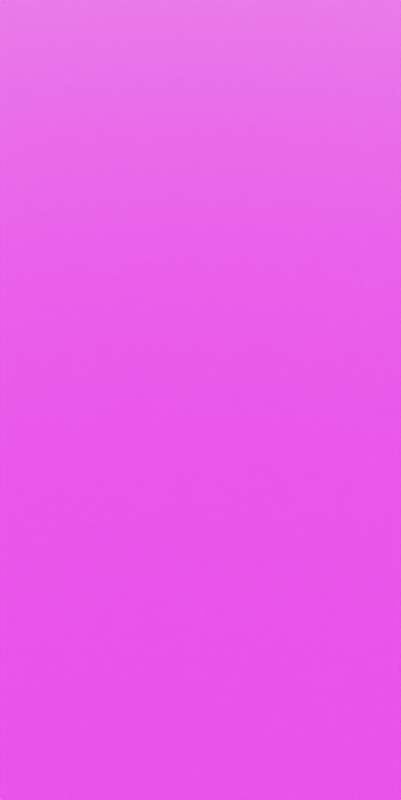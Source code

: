 # Source: visualisation.blend  (saved by Blender 2.83.18; exported with 4.5.12 LTS)
import bpy
from mathutils import Matrix  # noqa: F401  (used for matrix-valued properties, if any)

bpy.ops.wm.read_factory_settings(use_empty=True)
scene = bpy.context.scene
scene.name = 'floor'

# ---- images (referenced by path relative to the original .blend; pixels are not part of the script)
import os
ASSET_DIR = os.environ.get("B2B_ASSET_DIR", "")  # directory of the original .blend (textures are referenced by path, not embedded)
HERE = os.path.dirname(os.path.abspath(__file__))  # packed textures are extracted next to this script under _unpacked/

def load_image(name, relpath, width, height, colorspace="sRGB"):
    """Load a texture the original file referenced (path relative to the .blend, or extracted next to this script)."""
    p = next((c for c in (os.path.join(HERE, relpath), os.path.join(ASSET_DIR, relpath)) if relpath and os.path.exists(c)), "")
    if p:
        img = bpy.data.images.load(p, check_existing=True)
        img.name = name
    else:  # same state as the original file: an image datablock whose file is absent (Cycles renders it pink)
        img = bpy.data.images.new(name, width, height)
        img.source = "FILE"
        img.filepath = "//" + (relpath or name)
    img.colorspace_settings.name = colorspace
    return img
img_zigc_png = load_image('zigC.png', 'zigC.png', 1024, 1024, 'sRGB')
img_heighta_png = load_image('heightA.png', 'heightA.png', 1024, 1024, 'Non-Color')
img_rougha_png = load_image('roughA.png', 'roughA.png', 1024, 1024, 'Non-Color')
img_publongtable_exr = load_image('PubLongTable.exr', 'PubLongTable.exr', 1024, 1024, 'Linear Rec.709')

# ---- materials (node trees are filled in below, after node groups)
mat_pubfloor = bpy.data.materials.new('PubFloor')
mat_pubfloor.displacement_method = 'BOTH'

# ---- node groups
ng_auto_smooth = bpy.data.node_groups.new('Auto Smooth', 'GeometryNodeTree')
_s = ng_auto_smooth.interface.new_socket(name='Geometry', in_out='OUTPUT', socket_type='NodeSocketGeometry')
_s = ng_auto_smooth.interface.new_socket(name='Geometry', in_out='INPUT', socket_type='NodeSocketGeometry')
_s = ng_auto_smooth.interface.new_socket(name='Angle', in_out='INPUT', socket_type='NodeSocketFloat')
_s.subtype = 'ANGLE'
_s.min_value = 0.0
_s.max_value = 3.142
ng_auto_smooth.is_modifier = True
_N = ng_auto_smooth.nodes; _L = ng_auto_smooth.links
n0 = _N.new('NodeGroupOutput'); n0.name = 'Group Output'; n0.location = (480, -100)
n1 = _N.new('NodeGroupInput'); n1.name = 'Group Input'; n1.location = (-420, -300)
n2 = _N.new('NodeGroupInput'); n2.name = 'Group Input.001'; n2.location = (-60, -100)
n3 = _N.new('GeometryNodeSetShadeSmooth'); n3.name = 'Set Shade Smooth'; n3.location = (120, -100)
n3.domain = 'EDGE'
n4 = _N.new('GeometryNodeSetShadeSmooth'); n4.name = 'Set Shade Smooth.001'; n4.location = (300, -100)
n5 = _N.new('GeometryNodeInputMeshEdgeAngle'); n5.name = 'Edge Angle'; n5.location = (-420, -220)
n6 = _N.new('GeometryNodeInputEdgeSmooth'); n6.name = 'Is Edge Smooth'; n6.location = (-60, -160)
n7 = _N.new('GeometryNodeInputShadeSmooth'); n7.name = 'Is Face Smooth'; n7.location = (-240, -340)
n8 = _N.new('FunctionNodeBooleanMath'); n8.name = 'Boolean Math'; n8.location = (-60, -220)
n9 = _N.new('FunctionNodeCompare'); n9.name = 'Compare'; n9.location = (-240, -180)
n9.operation = 'LESS_EQUAL'
_L.new(n5.outputs[0], n9.inputs[0])
_L.new(n4.outputs[0], n0.inputs[0])
_L.new(n1.outputs[1], n9.inputs[1])
_L.new(n9.outputs[0], n8.inputs[0])
_L.new(n7.outputs[0], n8.inputs[1])
_L.new(n2.outputs[0], n3.inputs[0])
_L.new(n6.outputs[0], n3.inputs[1])
_L.new(n3.outputs[0], n4.inputs[0])
_L.new(n8.outputs[0], n3.inputs[2])
n0.is_active_output = True

# ---- material node trees
mat_pubfloor.use_nodes = True; mat_pubfloor.node_tree.nodes.clear()
_N = mat_pubfloor.node_tree.nodes; _L = mat_pubfloor.node_tree.links
n0 = _N.new('ShaderNodeDisplacement'); n0.name = 'Displacement'; n0.location = (71, -306)
n0.inputs[2].default_value = 0.0075
n1 = _N.new('ShaderNodeOutputMaterial'); n1.name = 'Material Output'; n1.location = (356, -232)
n2 = _N.new('ShaderNodeTexImage'); n2.name = 'Image Texture.001'; n2.location = (-428, 291)
n2.image = img_zigc_png
n2.interpolation = 'Cubic'
n3 = _N.new('ShaderNodeTexImage'); n3.name = 'Image Texture'; n3.location = (-442, -248)
n3.image = img_heighta_png
n3.interpolation = 'Cubic'
n4 = _N.new('ShaderNodeTexImage'); n4.name = 'Image Texture.002'; n4.location = (-439, 23)
n4.image = img_rougha_png
n4.interpolation = 'Cubic'
n5 = _N.new('ShaderNodeBsdfPrincipled'); n5.name = 'Principled BSDF'; n5.location = (10, 300)
n5.distribution = 'GGX'
n5.subsurface_method = 'BURLEY'
n5.inputs[3].default_value = 1.45
n5.inputs[27].default_value = (0.0, 0.0, 0.0, 1.0)
n5.inputs[28].default_value = 1.0
_L.new(n3.outputs[0], n0.inputs[0])
_L.new(n0.outputs[0], n1.inputs[2])
_L.new(n2.outputs[0], n5.inputs[0])
_L.new(n4.outputs[0], n5.inputs[2])
_L.new(n5.outputs[0], n1.inputs[0])
n1.is_active_output = True

# ---- world
world_pub = bpy.data.worlds.new('Pub'); scene.world = world_pub
world_pub.use_nodes = True; world_pub.node_tree.nodes.clear()
_N = world_pub.node_tree.nodes; _L = world_pub.node_tree.links
n0 = _N.new('ShaderNodeOutputWorld'); n0.name = 'World Output'; n0.location = (300, 300)
n1 = _N.new('ShaderNodeBackground'); n1.name = 'Background'; n1.location = (10, 300)
n1.inputs[1].default_value = 2.0
n2 = _N.new('ShaderNodeTexCoord'); n2.name = 'Texture Coordinate'; n2.location = (-1191, 359)
n3 = _N.new('ShaderNodeMapping'); n3.name = 'Mapping'; n3.location = (-981, 376)
n3.width = 240
n3.inputs[2].default_value = (0.0, 0.0, 4.353)
n4 = _N.new('ShaderNodeHueSaturation'); n4.name = 'Hue Saturation Value'; n4.location = (-331, 346)
n4.inputs[1].default_value = 0.0
n5 = _N.new('ShaderNodeTexEnvironment'); n5.name = 'Environment Texture'; n5.location = (-672, 339)
n5.image = img_publongtable_exr
n5.interpolation = 'Cubic'
_L.new(n1.outputs[0], n0.inputs[0])
_L.new(n3.outputs[0], n5.inputs[0])
_L.new(n2.outputs[0], n3.inputs[0])
_L.new(n5.outputs[0], n4.inputs[4])
_L.new(n4.outputs[0], n1.inputs[0])
n0.is_active_output = True
world_pub.use_sun_shadow = False
world_pub.sun_shadow_jitter_overblur = 0.0

# ---- cameras
cam_camera_003 = bpy.data.cameras.new('Camera.003')

# ---- meshes
me_plane_001 = bpy.data.meshes.new('Plane.001')
me_plane_001.from_pydata([(-1.0, -1.0, 0.0), (1.0, -1.0, 0.0), (-1.0, 1.0, 0.0), (1.0, 1.0, 0.0), (-1.0, 0.0, 0.0), (1.0, 0.0, 0.0), (-1.0, -0.5, 0.0), (0.0, -1.0, 0.0), (1.0, 0.5, 0.0), (0.0, 1.0, 0.0), (-1.0, 0.5, 0.0), (1.0, -0.5, 0.0), (0.0, 0.0, 0.0), (0.0, -0.5, 0.0), (0.0, 0.5, 0.0), (-1.0, -0.75, 0.0), (0.5, -1.0, 0.0), (1.0, 0.75, 0.0), (-0.5, 1.0, 0.0), (-1.0, 0.25, 0.0), (1.0, -0.25, 0.0), (-0.5, 0.0, 0.0), (-1.0, -0.25, 0.0), (-0.5, -1.0, 0.0), (1.0, 0.25, 0.0), (0.5, 1.0, 0.0), (-1.0, 0.75, 0.0), (1.0, -0.75, 0.0), (0.5, 0.0, 0.0), (0.0, -0.25, 0.0), (0.0, -0.75, 0.0), (-0.5, -0.5, 0.0), (0.5, -0.5, 0.0), (0.0, 0.75, 0.0), (0.0, 0.25, 0.0), (-0.5, 0.5, 0.0), (0.5, 0.5, 0.0), (0.5, 0.25, 0.0), (-0.5, 0.25, 0.0), (-0.5, 0.75, 0.0), (0.5, -0.75, 0.0), (-0.5, -0.75, 0.0), (-0.5, -0.25, 0.0), (0.5, -0.25, 0.0), (0.5, 0.75, 0.0), (-1.0, -0.875, 0.0), (0.75, -1.0, 0.0), (1.0, 0.875, 0.0), (-0.75, 1.0, 0.0), (-1.0, 0.125, 0.0), (1.0, -0.125, 0.0), (-0.75, 0.0, 0.0), (-1.0, -0.375, 0.0), (-0.25, -1.0, 0.0), (1.0, 0.375, 0.0), (0.25, 1.0, 0.0), (-1.0, 0.625, 0.0), (1.0, -0.625, 0.0), (0.25, 0.0, 0.0), (0.0, -0.125, 0.0), (0.0, -0.625, 0.0), (-0.75, -0.5, 0.0), (0.25, -0.5, 0.0), (0.0, 0.875, 0.0), (0.0, 0.375, 0.0), (-0.75, 0.5, 0.0), (0.25, 0.5, 0.0), (-1.0, -0.625, 0.0), (0.25, -1.0, 0.0), (1.0, 0.625, 0.0), (-0.25, 1.0, 0.0), (-1.0, 0.375, 0.0), (1.0, -0.375, 0.0), (-0.25, 0.0, 0.0), (-1.0, -0.125, 0.0), (-0.75, -1.0, 0.0), (1.0, 0.125, 0.0), (0.75, 1.0, 0.0), (-1.0, 0.875, 0.0), (1.0, -0.875, 0.0), (0.75, 0.0, 0.0), (0.0, -0.375, 0.0), (0.0, -0.875, 0.0), (-0.25, -0.5, 0.0), (0.75, -0.5, 0.0), (0.0, 0.625, 0.0), (0.0, 0.125, 0.0), (-0.25, 0.5, 0.0), (0.75, 0.5, 0.0), (0.5, 0.375, 0.0), (0.5, 0.125, 0.0), (0.25, 0.25, 0.0), (0.75, 0.25, 0.0), (-0.5, 0.375, 0.0), (-0.5, 0.125, 0.0), (-0.75, 0.25, 0.0), (-0.25, 0.25, 0.0), (-0.5, 0.875, 0.0), (-0.5, 0.625, 0.0), (-0.75, 0.75, 0.0), (-0.25, 0.75, 0.0), (0.5, -0.625, 0.0), (0.5, -0.875, 0.0), (0.25, -0.75, 0.0), (0.75, -0.75, 0.0), (-0.5, -0.625, 0.0), (-0.5, -0.875, 0.0), (-0.75, -0.75, 0.0), (-0.25, -0.75, 0.0), (-0.5, -0.125, 0.0), (-0.5, -0.375, 0.0), (-0.75, -0.25, 0.0), (-0.25, -0.25, 0.0), (0.5, -0.125, 0.0), (0.5, -0.375, 0.0), (0.25, -0.25, 0.0), (0.75, -0.25, 0.0), (0.5, 0.875, 0.0), (0.5, 0.625, 0.0), (0.25, 0.75, 0.0), (0.75, 0.75, 0.0), (0.75, 0.625, 0.0), (0.25, 0.625, 0.0), (0.25, 0.875, 0.0), (0.75, -0.375, 0.0), (0.25, -0.375, 0.0), (0.25, -0.125, 0.0), (-0.25, -0.375, 0.0), (-0.75, -0.375, 0.0), (-0.75, -0.125, 0.0), (-0.25, -0.875, 0.0), (-0.75, -0.875, 0.0), (-0.75, -0.625, 0.0), (0.75, -0.875, 0.0), (0.25, -0.875, 0.0), (0.25, -0.625, 0.0), (-0.25, 0.625, 0.0), (-0.75, 0.625, 0.0), (-0.75, 0.875, 0.0), (-0.25, 0.125, 0.0), (-0.75, 0.125, 0.0), (-0.75, 0.375, 0.0), (0.75, 0.125, 0.0), (0.25, 0.125, 0.0), (0.25, 0.375, 0.0), (0.75, 0.375, 0.0), (-0.25, 0.375, 0.0), (-0.25, 0.875, 0.0), (0.75, -0.625, 0.0), (-0.25, -0.625, 0.0), (-0.25, -0.125, 0.0), (0.75, -0.125, 0.0), (0.75, 0.875, 0.0)], [], [(152, 47, 3, 77), (151, 50, 5, 80), (150, 59, 12, 73), (149, 60, 13, 83), (148, 57, 11, 84), (147, 63, 9, 70), (146, 64, 14, 87), (145, 54, 8, 88), (144, 89, 36, 66), (143, 90, 37, 91), (142, 76, 24, 92), (141, 93, 35, 65), (140, 94, 38, 95), (139, 86, 34, 96), (138, 97, 18, 48), (137, 98, 39, 99), (136, 85, 33, 100), (135, 101, 32, 62), (134, 102, 40, 103), (133, 79, 27, 104), (132, 105, 31, 61), (131, 106, 41, 107), (130, 82, 30, 108), (129, 109, 21, 51), (128, 110, 42, 111), (127, 81, 29, 112), (126, 113, 28, 58), (125, 114, 43, 115), (124, 72, 20, 116), (123, 117, 25, 55), (122, 118, 44, 119), (121, 69, 17, 120), (118, 121, 120, 44), (36, 88, 121, 118), (88, 8, 69, 121), (85, 122, 119, 33), (14, 66, 122, 85), (66, 36, 118, 122), (63, 123, 55, 9), (33, 119, 123, 63), (119, 44, 117, 123), (114, 124, 116, 43), (32, 84, 124, 114), (84, 11, 72, 124), (81, 125, 115, 29), (13, 62, 125, 81), (62, 32, 114, 125), (59, 126, 58, 12), (29, 115, 126, 59), (115, 43, 113, 126), (110, 127, 112, 42), (31, 83, 127, 110), (83, 13, 81, 127), (52, 128, 111, 22), (6, 61, 128, 52), (61, 31, 110, 128), (74, 129, 51, 4), (22, 111, 129, 74), (111, 42, 109, 129), (106, 130, 108, 41), (23, 53, 130, 106), (53, 7, 82, 130), (45, 131, 107, 15), (0, 75, 131, 45), (75, 23, 106, 131), (67, 132, 61, 6), (15, 107, 132, 67), (107, 41, 105, 132), (102, 133, 104, 40), (16, 46, 133, 102), (46, 1, 79, 133), (82, 134, 103, 30), (7, 68, 134, 82), (68, 16, 102, 134), (60, 135, 62, 13), (30, 103, 135, 60), (103, 40, 101, 135), (98, 136, 100, 39), (35, 87, 136, 98), (87, 14, 85, 136), (56, 137, 99, 26), (10, 65, 137, 56), (65, 35, 98, 137), (78, 138, 48, 2), (26, 99, 138, 78), (99, 39, 97, 138), (94, 139, 96, 38), (21, 73, 139, 94), (73, 12, 86, 139), (49, 140, 95, 19), (4, 51, 140, 49), (51, 21, 94, 140), (71, 141, 65, 10), (19, 95, 141, 71), (95, 38, 93, 141), (90, 142, 92, 37), (28, 80, 142, 90), (80, 5, 76, 142), (86, 143, 91, 34), (12, 58, 143, 86), (58, 28, 90, 143), (64, 144, 66, 14), (34, 91, 144, 64), (91, 37, 89, 144), (89, 145, 88, 36), (37, 92, 145, 89), (92, 24, 54, 145), (93, 146, 87, 35), (38, 96, 146, 93), (96, 34, 64, 146), (97, 147, 70, 18), (39, 100, 147, 97), (100, 33, 63, 147), (101, 148, 84, 32), (40, 104, 148, 101), (104, 27, 57, 148), (105, 149, 83, 31), (41, 108, 149, 105), (108, 30, 60, 149), (109, 150, 73, 21), (42, 112, 150, 109), (112, 29, 59, 150), (113, 151, 80, 28), (43, 116, 151, 113), (116, 20, 50, 151), (117, 152, 77, 25), (44, 120, 152, 117), (120, 17, 47, 152)])
me_plane_001.polygons.foreach_set('use_smooth', [True] * 128)
_uv = me_plane_001.uv_layers.new(name='UVMap')
_uv.uv.foreach_set('vector', [0.1251, 0.06259, 9.999e-05, 0.06259, 9.998e-05, 0.0001001, 0.1251, 0.0001001, 0.1251, 0.5625, 0.0001, 0.5625, 0.0001, 0.5, 0.1251, 0.5, 0.625, 0.5625, 0.5, 0.5625, 0.5, 0.5, 0.625, 0.5, 0.625, 0.8124, 0.5, 0.8124, 0.5, 0.7499, 0.625, 0.7499, 0.1251, 0.8124, 0.0001001, 0.8124, 0.0001, 0.75, 0.1251, 0.75, 0.625, 0.06259, 0.5, 0.06259, 0.5, 0.0001001, 0.625, 0.0001, 0.625, 0.3125, 0.5, 0.3125, 0.5, 0.2501, 0.625, 0.25, 0.1251, 0.3125, 0.0001, 0.3125, 0.0001, 0.2501, 0.1251, 0.2501, 0.375, 0.3125, 0.25, 0.3125, 0.25, 0.2501, 0.375, 0.2501, 0.375, 0.4375, 0.25, 0.4375, 0.25, 0.375, 0.375, 0.375, 0.1251, 0.4375, 0.0001, 0.4375, 0.0001, 0.375, 0.1251, 0.375, 0.8749, 0.3125, 0.7499, 0.3125, 0.7499, 0.25, 0.8749, 0.25, 0.8749, 0.4375, 0.7499, 0.4375, 0.7499, 0.375, 0.8749, 0.375, 0.625, 0.4375, 0.5, 0.4375, 0.5, 0.375, 0.625, 0.375, 0.8749, 0.06259, 0.7499, 0.06259, 0.7499, 0.0001, 0.8749, 0.0001, 0.8749, 0.1876, 0.7499, 0.1876, 0.7499, 0.1251, 0.8749, 0.1251, 0.625, 0.1876, 0.5, 0.1876, 0.5, 0.1251, 0.625, 0.1251, 0.375, 0.8124, 0.2501, 0.8124, 0.2501, 0.7499, 0.375, 0.7499, 0.375, 0.9374, 0.2501, 0.9374, 0.2501, 0.8749, 0.375, 0.8749, 0.1251, 0.9374, 0.0001001, 0.9374, 0.0001001, 0.8749, 0.1251, 0.8749, 0.8749, 0.8124, 0.7499, 0.8124, 0.7499, 0.7499, 0.8749, 0.7499, 0.8749, 0.9374, 0.7499, 0.9374, 0.7499, 0.8749, 0.8749, 0.8749, 0.625, 0.9374, 0.5, 0.9374, 0.5, 0.8749, 0.625, 0.8749, 0.8749, 0.5625, 0.7499, 0.5625, 0.7499, 0.5, 0.8749, 0.5, 0.8749, 0.6875, 0.7499, 0.6875, 0.7499, 0.625, 0.8749, 0.625, 0.625, 0.6875, 0.5, 0.6875, 0.5, 0.625, 0.625, 0.625, 0.375, 0.5625, 0.2501, 0.5625, 0.25, 0.5, 0.375, 0.5, 0.375, 0.6875, 0.2501, 0.6875, 0.2501, 0.625, 0.375, 0.625, 0.1251, 0.6875, 0.0001, 0.6875, 0.0001, 0.625, 0.1251, 0.625, 0.375, 0.06259, 0.25, 0.06259, 0.25, 0.0001001, 0.375, 0.0001001, 0.375, 0.1876, 0.25, 0.1876, 0.25, 0.1251, 0.375, 0.1251, 0.1251, 0.1876, 0.0001, 0.1876, 9.999e-05, 0.1251, 0.1251, 0.1251, 0.25, 0.1876, 0.1251, 0.1876, 0.1251, 0.1251, 0.25, 0.1251, 0.25, 0.2501, 0.1251, 0.2501, 0.1251, 0.1876, 0.25, 0.1876, 0.1251, 0.2501, 0.0001, 0.2501, 0.0001, 0.1876, 0.1251, 0.1876, 0.5, 0.1876, 0.375, 0.1876, 0.375, 0.1251, 0.5, 0.1251, 0.5, 0.2501, 0.375, 0.2501, 0.375, 0.1876, 0.5, 0.1876, 0.375, 0.2501, 0.25, 0.2501, 0.25, 0.1876, 0.375, 0.1876, 0.5, 0.06259, 0.375, 0.06259, 0.375, 0.0001001, 0.5, 0.0001001, 0.5, 0.1251, 0.375, 0.1251, 0.375, 0.06259, 0.5, 0.06259, 0.375, 0.1251, 0.25, 0.1251, 0.25, 0.06259, 0.375, 0.06259, 0.2501, 0.6875, 0.1251, 0.6875, 0.1251, 0.625, 0.2501, 0.625, 0.2501, 0.7499, 0.1251, 0.75, 0.1251, 0.6875, 0.2501, 0.6875, 0.1251, 0.75, 0.0001, 0.75, 0.0001, 0.6875, 0.1251, 0.6875, 0.5, 0.6875, 0.375, 0.6875, 0.375, 0.625, 0.5, 0.625, 0.5, 0.7499, 0.375, 0.7499, 0.375, 0.6875, 0.5, 0.6875, 0.375, 0.7499, 0.2501, 0.7499, 0.2501, 0.6875, 0.375, 0.6875, 0.5, 0.5625, 0.375, 0.5625, 0.375, 0.5, 0.5, 0.5, 0.5, 0.625, 0.375, 0.625, 0.375, 0.5625, 0.5, 0.5625, 0.375, 0.625, 0.2501, 0.625, 0.2501, 0.5625, 0.375, 0.5625, 0.7499, 0.6875, 0.625, 0.6875, 0.625, 0.625, 0.7499, 0.625, 0.7499, 0.7499, 0.625, 0.7499, 0.625, 0.6875, 0.7499, 0.6875, 0.625, 0.7499, 0.5, 0.7499, 0.5, 0.6875, 0.625, 0.6875, 0.9999, 0.6875, 0.8749, 0.6875, 0.8749, 0.625, 0.9999, 0.625, 0.9999, 0.7499, 0.8749, 0.7499, 0.8749, 0.6875, 0.9999, 0.6875, 0.8749, 0.7499, 0.7499, 0.7499, 0.7499, 0.6875, 0.8749, 0.6875, 0.9999, 0.5625, 0.8749, 0.5625, 0.8749, 0.5, 0.9999, 0.5, 0.9999, 0.625, 0.8749, 0.625, 0.8749, 0.5625, 0.9999, 0.5625, 0.8749, 0.625, 0.7499, 0.625, 0.7499, 0.5625, 0.8749, 0.5625, 0.7499, 0.9374, 0.625, 0.9374, 0.625, 0.8749, 0.7499, 0.8749, 0.7499, 0.9999, 0.625, 0.9999, 0.625, 0.9374, 0.7499, 0.9374, 0.625, 0.9999, 0.5, 0.9999, 0.5, 0.9374, 0.625, 0.9374, 0.9999, 0.9374, 0.8749, 0.9374, 0.8749, 0.8749, 0.9999, 0.8749, 0.9999, 0.9999, 0.8749, 0.9999, 0.8749, 0.9374, 0.9999, 0.9374, 0.8749, 0.9999, 0.7499, 0.9999, 0.7499, 0.9374, 0.8749, 0.9374, 0.9999, 0.8124, 0.8749, 0.8124, 0.8749, 0.7499, 0.9999, 0.7499, 0.9999, 0.8749, 0.8749, 0.8749, 0.8749, 0.8124, 0.9999, 0.8124, 0.8749, 0.8749, 0.7499, 0.8749, 0.7499, 0.8124, 0.8749, 0.8124, 0.2501, 0.9374, 0.1251, 0.9374, 0.1251, 0.8749, 0.2501, 0.8749, 0.2501, 0.9999, 0.1251, 0.9999, 0.1251, 0.9374, 0.2501, 0.9374, 0.1251, 0.9999, 0.0001001, 0.9999, 0.0001001, 0.9374, 0.1251, 0.9374, 0.5, 0.9374, 0.375, 0.9374, 0.375, 0.8749, 0.5, 0.8749, 0.5, 0.9999, 0.375, 0.9999, 0.375, 0.9374, 0.5, 0.9374, 0.375, 0.9999, 0.2501, 0.9999, 0.2501, 0.9374, 0.375, 0.9374, 0.5, 0.8124, 0.375, 0.8124, 0.375, 0.7499, 0.5, 0.7499, 0.5, 0.8749, 0.375, 0.8749, 0.375, 0.8124, 0.5, 0.8124, 0.375, 0.8749, 0.2501, 0.8749, 0.2501, 0.8124, 0.375, 0.8124, 0.7499, 0.1876, 0.625, 0.1876, 0.625, 0.1251, 0.7499, 0.1251, 0.7499, 0.25, 0.625, 0.25, 0.625, 0.1876, 0.7499, 0.1876, 0.625, 0.25, 0.5, 0.2501, 0.5, 0.1876, 0.625, 0.1876, 0.9999, 0.1876, 0.8749, 0.1876, 0.8749, 0.1251, 0.9999, 0.1251, 0.9999, 0.25, 0.8749, 0.25, 0.8749, 0.1876, 0.9999, 0.1876, 0.8749, 0.25, 0.7499, 0.25, 0.7499, 0.1876, 0.8749, 0.1876, 0.9999, 0.06259, 0.8749, 0.06259, 0.8749, 0.0001, 0.9999, 9.998e-05, 0.9999, 0.1251, 0.8749, 0.1251, 0.8749, 0.06259, 0.9999, 0.06259, 0.8749, 0.1251, 0.7499, 0.1251, 0.7499, 0.06259, 0.8749, 0.06259, 0.7499, 0.4375, 0.625, 0.4375, 0.625, 0.375, 0.7499, 0.375, 0.7499, 0.5, 0.625, 0.5, 0.625, 0.4375, 0.7499, 0.4375, 0.625, 0.5, 0.5, 0.5, 0.5, 0.4375, 0.625, 0.4375, 0.9999, 0.4375, 0.8749, 0.4375, 0.8749, 0.375, 0.9999, 0.375, 0.9999, 0.5, 0.8749, 0.5, 0.8749, 0.4375, 0.9999, 0.4375, 0.8749, 0.5, 0.7499, 0.5, 0.7499, 0.4375, 0.8749, 0.4375, 0.9999, 0.3125, 0.8749, 0.3125, 0.8749, 0.25, 0.9999, 0.25, 0.9999, 0.375, 0.8749, 0.375, 0.8749, 0.3125, 0.9999, 0.3125, 0.8749, 0.375, 0.7499, 0.375, 0.7499, 0.3125, 0.8749, 0.3125, 0.25, 0.4375, 0.1251, 0.4375, 0.1251, 0.375, 0.25, 0.375, 0.25, 0.5, 0.1251, 0.5, 0.1251, 0.4375, 0.25, 0.4375, 0.1251, 0.5, 0.0001, 0.5, 0.0001, 0.4375, 0.1251, 0.4375, 0.5, 0.4375, 0.375, 0.4375, 0.375, 0.375, 0.5, 0.375, 0.5, 0.5, 0.375, 0.5, 0.375, 0.4375, 0.5, 0.4375, 0.375, 0.5, 0.25, 0.5, 0.25, 0.4375, 0.375, 0.4375, 0.5, 0.3125, 0.375, 0.3125, 0.375, 0.2501, 0.5, 0.2501, 0.5, 0.375, 0.375, 0.375, 0.375, 0.3125, 0.5, 0.3125, 0.375, 0.375, 0.25, 0.375, 0.25, 0.3125, 0.375, 0.3125, 0.25, 0.3125, 0.1251, 0.3125, 0.1251, 0.2501, 0.25, 0.2501, 0.25, 0.375, 0.1251, 0.375, 0.1251, 0.3125, 0.25, 0.3125, 0.1251, 0.375, 0.0001, 0.375, 0.0001, 0.3125, 0.1251, 0.3125, 0.7499, 0.3125, 0.625, 0.3125, 0.625, 0.25, 0.7499, 0.25, 0.7499, 0.375, 0.625, 0.375, 0.625, 0.3125, 0.7499, 0.3125, 0.625, 0.375, 0.5, 0.375, 0.5, 0.3125, 0.625, 0.3125, 0.7499, 0.06259, 0.625, 0.06259, 0.625, 0.0001, 0.7499, 0.0001, 0.7499, 0.1251, 0.625, 0.1251, 0.625, 0.06259, 0.7499, 0.06259, 0.625, 0.1251, 0.5, 0.1251, 0.5, 0.06259, 0.625, 0.06259, 0.2501, 0.8124, 0.1251, 0.8124, 0.1251, 0.75, 0.2501, 0.7499, 0.2501, 0.8749, 0.1251, 0.8749, 0.1251, 0.8124, 0.2501, 0.8124, 0.1251, 0.8749, 0.0001001, 0.8749, 0.0001001, 0.8124, 0.1251, 0.8124, 0.7499, 0.8124, 0.625, 0.8124, 0.625, 0.7499, 0.7499, 0.7499, 0.7499, 0.8749, 0.625, 0.8749, 0.625, 0.8124, 0.7499, 0.8124, 0.625, 0.8749, 0.5, 0.8749, 0.5, 0.8124, 0.625, 0.8124, 0.7499, 0.5625, 0.625, 0.5625, 0.625, 0.5, 0.7499, 0.5, 0.7499, 0.625, 0.625, 0.625, 0.625, 0.5625, 0.7499, 0.5625, 0.625, 0.625, 0.5, 0.625, 0.5, 0.5625, 0.625, 0.5625, 0.2501, 0.5625, 0.1251, 0.5625, 0.1251, 0.5, 0.25, 0.5, 0.2501, 0.625, 0.1251, 0.625, 0.1251, 0.5625, 0.2501, 0.5625, 0.1251, 0.625, 0.0001, 0.625, 0.0001, 0.5625, 0.1251, 0.5625, 0.25, 0.06259, 0.1251, 0.06259, 0.1251, 0.0001001, 0.25, 0.0001001, 0.25, 0.1251, 0.1251, 0.1251, 0.1251, 0.06259, 0.25, 0.06259, 0.1251, 0.1251, 9.999e-05, 0.1251, 9.999e-05, 0.06259, 0.1251, 0.06259])
me_plane_001.materials.append(mat_pubfloor)
me_plane_001.use_remesh_fix_poles = True
me_plane_001.use_remesh_preserve_attributes = False
me_plane_001.use_mirror_vertex_groups = False
me_plane_001.update()

# ---- objects
ob_plane_001 = bpy.data.objects.new('Plane.001', me_plane_001)
ob_camera_003 = bpy.data.objects.new('Camera.003', cam_camera_003)

# ---- transforms, parenting, visibility, modifiers, constraints
ob_plane_001.location = (0.0, 0.0, 0.0)
ob_plane_001.scale = (0.5, 1.0, 1.0)
ob_plane_001.lineart.crease_threshold = 0.0
ob_plane_001.cycles.use_adaptive_subdivision = True
_m = ob_plane_001.modifiers.new('Subdivision', 'SUBSURF')
_m.uv_smooth = 'PRESERVE_CORNERS'
_m.subdivision_type = 'SIMPLE'
_m = ob_plane_001.modifiers.new('Auto Smooth', 'NODES')
_m.node_group = ng_auto_smooth
_gi = [s.identifier for s in ng_auto_smooth.interface.items_tree if s.item_type == 'SOCKET' and s.in_out == 'INPUT']
_m[_gi[1]] = 0.5236  # Angle
ob_camera_003.location = (0.0, -1.504, 1.412)
ob_camera_003.rotation_euler = (0.7035, -0.0, 0.0)
ob_camera_003.lineart.crease_threshold = 0.0

# ---- collection membership
scene.collection.objects.link(ob_plane_001)
scene.collection.objects.link(ob_camera_003)

# ---- scene / render settings (as saved in the file)
scene.camera = ob_camera_003
scene.frame_start = 1; scene.frame_end = 250; scene.frame_set(1)
scene.render.engine = 'CYCLES'
scene.render.image_settings.exr_codec = 'NONE'
scene.render.resolution_x = 479
scene.render.resolution_y = 955
scene.render.film_transparent = True
scene.render.simplify_subdivision_render = 0
scene.render.simplify_child_particles_render = 0.0
scene.cycles.feature_set = 'EXPERIMENTAL'
scene.cycles.use_denoising = False
scene.cycles.samples = 512
scene.cycles.sampling_pattern = 'TABULATED_SOBOL'
scene.cycles.use_adaptive_sampling = False
scene.cycles.use_light_tree = False
scene.view_settings.view_transform = 'Filmic'
bpy.context.view_layer.update()

# ---- added for rendering (the .blend has no usable light): sun
light_auto_sun = bpy.data.lights.new('AutoSun', 'SUN')
light_auto_sun.energy = 3.0
light_auto_sun.angle = 0.0523599
ob_auto_sun = bpy.data.objects.new('AutoSun', light_auto_sun)
scene.collection.objects.link(ob_auto_sun)
ob_auto_sun.rotation_euler = (0.872665, 0.174533, 0.523599)
bpy.context.view_layer.update()
